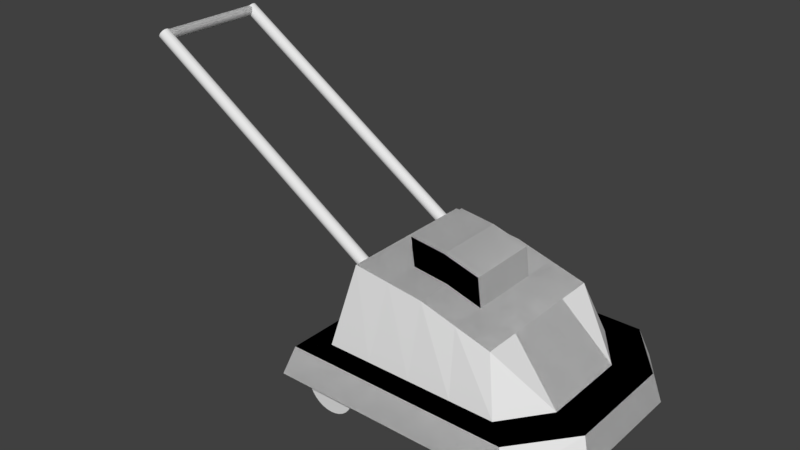 # Source: lawnmower.blend  (saved by Blender 2.79.0; exported with 4.5.12 LTS)
import bpy
from mathutils import Matrix  # noqa: F401  (used for matrix-valued properties, if any)

bpy.ops.wm.read_factory_settings(use_empty=True)
scene = bpy.context.scene
scene.name = 'Scene'

# ---- collections
col_collection_1 = bpy.data.collections.new('Collection 1'); scene.collection.children.link(col_collection_1)

# ---- world
world_world = bpy.data.worlds.new('World'); scene.world = world_world
world_world.color = (0.05088, 0.05088, 0.05088)
world_world.use_sun_shadow = False
world_world.sun_shadow_jitter_overblur = 0.0
world_world.cycles.sampling_method = 'MANUAL'

# ---- meshes
me_cylinder_001 = bpy.data.meshes.new('Cylinder.001')
me_cylinder_001.from_pydata([(0.6687, 0.8405, 0.4353), (0.6687, 0.6666, 0.4353), (0.7108, 0.8405, 0.4311), (0.7108, 0.6666, 0.4311), (0.7512, 0.8405, 0.4188), (0.7512, 0.6666, 0.4188), (0.7885, 0.8405, 0.3989), (0.7885, 0.6666, 0.3989), (0.8211, 0.8405, 0.3721), (0.8211, 0.6666, 0.3721), (0.8479, 0.8405, 0.3395), (0.8479, 0.6666, 0.3395), (0.8679, 0.8405, 0.3022), (0.8679, 0.6666, 0.3022), (0.8801, 0.8405, 0.2618), (0.8801, 0.6666, 0.2618), (0.8843, 0.8405, 0.2197), (0.8843, 0.6666, 0.2197), (0.8801, 0.8405, 0.1776), (0.8801, 0.6666, 0.1776), (0.8679, 0.8405, 0.1372), (0.8679, 0.6666, 0.1372), (0.8479, 0.8405, 0.09994), (0.8479, 0.6666, 0.09994), (0.8211, 0.8405, 0.06728), (0.8211, 0.6666, 0.06728), (0.7885, 0.8405, 0.04047), (0.7885, 0.6666, 0.04047), (0.7512, 0.8405, 0.02055), (0.7512, 0.6666, 0.02055), (0.7108, 0.8405, 0.008287), (0.7108, 0.6666, 0.008287), (0.6687, 0.8405, 0.004146), (0.6687, 0.6666, 0.004145), (0.6267, 0.8405, 0.008287), (0.6267, 0.6666, 0.008287), (0.5862, 0.8405, 0.02055), (0.5862, 0.6666, 0.02055), (0.5489, 0.8405, 0.04047), (0.5489, 0.6666, 0.04047), (0.5163, 0.8405, 0.06728), (0.5163, 0.6666, 0.06728), (0.4895, 0.8405, 0.09994), (0.4895, 0.6666, 0.09994), (0.4696, 0.8405, 0.1372), (0.4696, 0.6666, 0.1372), (0.4573, 0.8405, 0.1776), (0.4573, 0.6666, 0.1776), (0.4531, 0.8405, 0.2197), (0.4531, 0.6666, 0.2197), (0.4573, 0.8405, 0.2618), (0.4573, 0.6666, 0.2618), (0.4696, 0.8405, 0.3022), (0.4696, 0.6666, 0.3022), (0.4895, 0.8405, 0.3395), (0.4895, 0.6666, 0.3395), (0.5163, 0.8405, 0.3721), (0.5163, 0.6666, 0.3721), (0.5489, 0.8405, 0.3989), (0.5489, 0.6666, 0.3989), (0.5862, 0.8405, 0.4188), (0.5862, 0.6666, 0.4188), (0.6267, 0.8405, 0.4311), (0.6267, 0.6666, 0.4311)], [], [(0, 1, 3, 2), (2, 3, 5, 4), (4, 5, 7, 6), (6, 7, 9, 8), (8, 9, 11, 10), (10, 11, 13, 12), (12, 13, 15, 14), (14, 15, 17, 16), (16, 17, 19, 18), (18, 19, 21, 20), (20, 21, 23, 22), (22, 23, 25, 24), (24, 25, 27, 26), (26, 27, 29, 28), (28, 29, 31, 30), (30, 31, 33, 32), (32, 33, 35, 34), (34, 35, 37, 36), (36, 37, 39, 38), (38, 39, 41, 40), (40, 41, 43, 42), (42, 43, 45, 44), (44, 45, 47, 46), (46, 47, 49, 48), (48, 49, 51, 50), (50, 51, 53, 52), (52, 53, 55, 54), (54, 55, 57, 56), (56, 57, 59, 58), (58, 59, 61, 60), (3, 1, 63, 61, 59, 57, 55, 53, 51, 49, 47, 45, 43, 41, 39, 37, 35, 33, 31, 29, 27, 25, 23, 21, 19, 17, 15, 13, 11, 9, 7, 5), (60, 61, 63, 62), (62, 63, 1, 0), (0, 2, 4, 6, 8, 10, 12, 14, 16, 18, 20, 22, 24, 26, 28, 30, 32, 34, 36, 38, 40, 42, 44, 46, 48, 50, 52, 54, 56, 58, 60, 62)])
me_cylinder_001.use_remesh_preserve_volume = False
me_cylinder_001.use_remesh_preserve_attributes = False
me_cylinder_001.use_mirror_vertex_groups = False
me_cylinder_001.update()
me_plane = bpy.data.meshes.new('Plane')
me_plane.from_pydata([(-1.0, -1.0, 0.0), (1.0, -1.0, 0.0), (-1.0, 1.0, 0.0), (1.0, 1.0, 0.0), (-0.5, -1.0, 0.0), (0.0, -1.0, 0.0), (0.5, -1.0, 0.0), (0.5, 1.0, 0.0), (0.0, 1.0, 0.0), (-0.5, 1.0, 0.0), (-1.0, 0.5, 0.0), (-1.0, 0.0, 0.0), (-1.0, -0.5, 0.0), (1.367, -0.5, 0.0), (1.367, 0.0, 0.0), (1.367, 0.5, 0.0), (-0.7374, -0.7374, 0.0), (-0.7374, 0.0, 0.0), (-0.7374, 0.7374, 0.0), (0.0, -0.7374, 0.0), (0.0, 0.0, 0.0), (0.0, 0.7374, 0.0), (0.7374, -0.7374, 0.0), (0.7374, 0.0, 0.0), (0.7374, 0.7374, 0.0), (-0.9292, -0.9292, 0.2363), (0.9292, -0.9292, 0.2363), (-0.9292, 0.9292, 0.2363), (0.9292, 0.9292, 0.2363), (-0.4646, -0.9292, 0.2363), (0.0, -0.9292, 0.2363), (0.4646, -0.9292, 0.2363), (0.4646, 0.9292, 0.2363), (0.0, 0.9292, 0.2363), (-0.4646, 0.9292, 0.2363), (-0.9292, 0.4646, 0.2363), (-0.9292, 0.0, 0.2363), (-0.9292, -0.4646, 0.2363), (1.296, -0.4646, 0.2363), (1.296, 0.0, 0.2363), (1.296, 0.4646, 0.2363), (-0.7374, -0.7374, 0.2363), (-0.7374, 0.0, 0.2363), (-0.7374, 0.7374, 0.2363), (0.0, -0.7374, 0.2363), (0.0, 0.7374, 0.2363), (0.7374, -0.7374, 0.2363), (1.012, 0.0, 0.2363), (0.7374, 0.7374, 0.2363), (-0.6001, -0.6001, 0.9112), (-0.6001, 0.0, 0.9112), (-0.6001, 0.6001, 0.9112), (2.467e-09, -0.6001, 0.8382), (2.467e-09, 0.6001, 0.8382), (0.6001, -0.6001, 0.6703), (0.6001, 0.0, 0.6703), (0.6001, 0.6001, 0.6703), (0.25, -1.0, 0.0), (0.25, 1.0, 0.0), (0.3687, -0.7374, 0.0), (0.3687, 0.0, 0.0), (0.3687, 0.7374, 0.0), (0.2323, -0.9292, 0.2363), (0.2323, 0.9292, 0.2363), (0.3687, -0.7374, 0.2363), (0.3687, 0.7374, 0.2363), (0.3, -0.6001, 0.7542), (0.3, 0.0, 0.7542), (0.3, 0.6001, 0.7542), (-0.25, -1.0, 0.0), (-0.25, 1.0, 0.0), (-0.3687, -0.7374, 0.0), (-0.3687, 0.0, 0.0), (-0.3687, 0.7374, 0.0), (-0.2323, -0.9292, 0.2363), (-0.2323, 0.9292, 0.2363), (-0.3687, -0.7374, 0.2363), (-0.3687, 0.7374, 0.2363), (-0.3, -0.6001, 0.8747), (-0.3, 0.0, 0.8747), (-0.3, 0.6001, 0.8747), (-1.0, 0.25, 0.0), (1.367, 0.25, 0.0), (-0.7374, 0.3687, 0.0), (0.0, 0.3687, 0.0), (0.7374, 0.3687, 0.0), (-0.9292, 0.2323, 0.2363), (1.296, 0.2323, 0.2363), (-0.7374, 0.3687, 0.2363), (1.012, 0.3687, 0.2363), (-0.6001, 0.3, 0.9112), (2.467e-09, 0.3, 0.8382), (0.6001, 0.3, 0.6703), (0.3, 0.3, 0.7542), (0.3687, 0.3687, 0.0), (-0.3, 0.3, 0.8747), (-0.3687, 0.3687, 0.0), (-1.0, -0.25, 0.0), (1.367, -0.25, 0.0), (-0.7374, -0.3687, 0.0), (0.0, -0.3687, 0.0), (0.7374, -0.3687, 0.0), (-0.9292, -0.2323, 0.2363), (1.296, -0.2323, 0.2363), (-0.7374, -0.3687, 0.2363), (1.012, -0.3687, 0.2363), (-0.6001, -0.3, 0.9112), (2.467e-09, -0.3, 0.8382), (0.6001, -0.3, 0.6703), (0.3, -0.3, 0.7542), (0.3687, -0.3687, 0.0), (-0.3, -0.3, 0.8747), (-0.3687, -0.3687, 0.0), (-0.03058, 0.0, 1.074), (0.2695, 0.0, 0.9898), (-0.3306, 0.0, 1.11), (-0.03058, 0.3, 1.074), (0.2695, 0.3, 0.9898), (-0.3306, 0.3, 1.11), (-0.03058, -0.3, 1.074), (0.2695, -0.3, 0.9898), (-0.3306, -0.3, 1.11), (-0.6131, 0.5155, 0.8431), (-2.712, 0.5155, 2.185), (-0.6078, 0.5146, 0.8513), (-2.707, 0.5146, 2.193), (-0.6028, 0.5117, 0.8592), (-2.702, 0.5117, 2.201), (-0.5981, 0.5071, 0.8665), (-2.697, 0.5071, 2.208), (-0.594, 0.5009, 0.8729), (-2.693, 0.5009, 2.215), (-0.5907, 0.4933, 0.8781), (-2.69, 0.4933, 2.22), (-0.5882, 0.4847, 0.882), (-2.687, 0.4847, 2.224), (-0.5867, 0.4753, 0.8844), (-2.686, 0.4753, 2.226), (-0.5862, 0.4656, 0.8852), (-2.685, 0.4656, 2.227), (-0.5867, 0.4558, 0.8844), (-2.686, 0.4558, 2.226), (-0.5882, 0.4465, 0.882), (-2.687, 0.4465, 2.224), (-0.5907, 0.4378, 0.8781), (-2.69, 0.4378, 2.22), (-0.594, 0.4303, 0.8729), (-2.693, 0.4303, 2.215), (-0.5981, 0.424, 0.8665), (-2.697, 0.424, 2.208), (-0.6028, 0.4194, 0.8592), (-2.702, 0.4194, 2.201), (-0.6078, 0.4166, 0.8513), (-2.707, 0.4166, 2.193), (-0.6131, 0.4156, 0.8431), (-2.712, 0.4156, 2.185), (-0.6183, 0.4166, 0.8349), (-2.717, 0.4166, 2.177), (-0.6234, 0.4194, 0.827), (-2.723, 0.4194, 2.169), (-0.628, 0.424, 0.8197), (-2.727, 0.424, 2.162), (-0.6321, 0.4303, 0.8133), (-2.731, 0.4303, 2.155), (-0.6354, 0.4378, 0.8081), (-2.735, 0.4378, 2.15), (-0.6379, 0.4465, 0.8042), (-2.737, 0.4465, 2.146), (-0.6394, 0.4558, 0.8018), (-2.739, 0.4558, 2.144), (-0.64, 0.4656, 0.801), (-2.739, 0.4656, 2.143), (-0.6394, 0.4753, 0.8018), (-2.739, 0.4753, 2.144), (-0.6379, 0.4847, 0.8042), (-2.737, 0.4847, 2.146), (-0.6354, 0.4933, 0.8081), (-2.735, 0.4933, 2.15), (-0.6321, 0.5009, 0.8133), (-2.731, 0.5009, 2.155), (-0.628, 0.5071, 0.8197), (-2.727, 0.5071, 2.162), (-0.6234, 0.5117, 0.827), (-2.723, 0.5117, 2.169), (-0.6183, 0.5146, 0.8349), (-2.717, 0.5146, 2.177), (-2.695, 0.4831, 2.129), (-2.695, -0.4831, 2.129), (-2.703, 0.4831, 2.129), (-2.703, -0.4831, 2.129), (-2.711, 0.4831, 2.132), (-2.711, -0.4831, 2.132), (-2.719, 0.4831, 2.136), (-2.719, -0.4831, 2.136), (-2.725, 0.4831, 2.141), (-2.725, -0.4831, 2.141), (-2.73, 0.4831, 2.147), (-2.73, -0.4831, 2.147), (-2.734, 0.4831, 2.155), (-2.734, -0.4831, 2.155), (-2.737, 0.4831, 2.163), (-2.737, -0.4831, 2.163), (-2.737, 0.4831, 2.171), (-2.737, -0.4831, 2.171), (-2.737, 0.4831, 2.179), (-2.737, -0.4831, 2.179), (-2.734, 0.4831, 2.187), (-2.734, -0.4831, 2.187), (-2.73, 0.4831, 2.195), (-2.73, -0.4831, 2.195), (-2.725, 0.4831, 2.201), (-2.725, -0.4831, 2.201), (-2.719, 0.4831, 2.206), (-2.719, -0.4831, 2.206), (-2.711, 0.4831, 2.21), (-2.711, -0.4831, 2.21), (-2.703, 0.4831, 2.213), (-2.703, -0.4831, 2.213), (-2.695, 0.4831, 2.214), (-2.695, -0.4831, 2.214), (-2.687, 0.4831, 2.213), (-2.687, -0.4831, 2.213), (-2.679, 0.4831, 2.21), (-2.679, -0.4831, 2.21), (-2.671, 0.4831, 2.206), (-2.671, -0.4831, 2.206), (-2.665, 0.4831, 2.201), (-2.665, -0.4831, 2.201), (-2.66, 0.4831, 2.195), (-2.66, -0.4831, 2.195), (-2.656, 0.4831, 2.187), (-2.656, -0.4831, 2.187), (-2.653, 0.4831, 2.179), (-2.653, -0.4831, 2.179), (-2.652, 0.4831, 2.171), (-2.652, -0.4831, 2.171), (-2.653, 0.4831, 2.163), (-2.653, -0.4831, 2.163), (-2.656, 0.4831, 2.155), (-2.656, -0.4831, 2.155), (-2.66, 0.4831, 2.147), (-2.66, -0.4831, 2.147), (-2.665, 0.4831, 2.141), (-2.665, -0.4831, 2.141), (-2.671, 0.4831, 2.136), (-2.671, -0.4831, 2.136), (-2.679, 0.4831, 2.132), (-2.679, -0.4831, 2.132), (-2.687, 0.4831, 2.129), (-2.687, -0.4831, 2.129)], [], [(24, 7, 3, 15), (10, 2, 9, 18), (73, 70, 8, 21), (61, 58, 7, 24), (57, 59, 22, 6), (110, 60, 23, 101), (94, 61, 24, 85), (69, 71, 19, 5), (112, 72, 20, 100), (96, 73, 21, 84), (0, 12, 16, 4), (97, 11, 17, 99), (81, 10, 18, 83), (6, 22, 13, 1), (101, 23, 14, 98), (85, 24, 15, 82), (48, 40, 28, 32), (35, 43, 34, 27), (77, 45, 33, 75), (65, 48, 32, 63), (62, 31, 46, 64), (89, 48, 56, 92), (104, 41, 49, 106), (74, 30, 44, 76), (76, 44, 52, 78), (77, 43, 51, 80), (25, 29, 41, 37), (102, 104, 42, 36), (86, 88, 43, 35), (31, 26, 38, 46), (105, 103, 39, 47), (89, 87, 40, 48), (57, 6, 31, 62), (81, 11, 36, 86), (3, 7, 32, 28), (12, 0, 25, 37), (97, 12, 37, 102), (58, 8, 33, 63), (6, 1, 26, 31), (1, 13, 38, 26), (70, 9, 34, 75), (15, 3, 28, 40), (98, 14, 39, 103), (9, 2, 27, 34), (82, 15, 40, 87), (0, 4, 29, 25), (69, 5, 30, 74), (2, 10, 35, 27), (109, 108, 55, 67), (93, 92, 56, 68), (107, 109, 120, 119), (95, 91, 53, 80), (88, 42, 50, 90), (65, 45, 53, 68), (64, 46, 54, 66), (105, 47, 55, 108), (44, 64, 66, 52), (48, 65, 68, 56), (91, 93, 68, 53), (111, 107, 119, 121), (7, 58, 63, 32), (5, 57, 62, 30), (30, 62, 64, 44), (45, 65, 63, 33), (84, 21, 61, 94), (100, 20, 60, 110), (5, 19, 59, 57), (21, 8, 58, 61), (90, 95, 80, 51), (106, 111, 79, 50), (4, 69, 74, 29), (8, 70, 75, 33), (45, 77, 80, 53), (41, 76, 78, 49), (29, 74, 76, 41), (43, 77, 75, 34), (83, 18, 73, 96), (99, 17, 72, 112), (4, 16, 71, 69), (18, 9, 70, 73), (17, 83, 96, 72), (50, 79, 95, 90), (20, 84, 94, 60), (79, 111, 121, 115), (43, 88, 90, 51), (109, 67, 114, 120), (67, 55, 92, 93), (14, 82, 87, 39), (10, 81, 86, 35), (47, 39, 87, 89), (36, 42, 88, 86), (47, 89, 92, 55), (23, 85, 82, 14), (11, 81, 83, 17), (72, 96, 84, 20), (60, 94, 85, 23), (16, 99, 112, 71), (49, 78, 111, 106), (19, 100, 110, 59), (52, 66, 109, 107), (46, 105, 108, 54), (78, 52, 107, 111), (66, 54, 108, 109), (13, 98, 103, 38), (11, 97, 102, 36), (46, 38, 103, 105), (37, 41, 104, 102), (42, 104, 106, 50), (22, 101, 98, 13), (12, 97, 99, 16), (71, 112, 100, 19), (59, 110, 101, 22), (121, 119, 113, 115), (119, 120, 114, 113), (113, 114, 117, 116), (115, 113, 116, 118), (95, 79, 115, 118), (67, 93, 117, 114), (91, 95, 118, 116), (93, 91, 116, 117), (122, 123, 125, 124), (124, 125, 127, 126), (126, 127, 129, 128), (128, 129, 131, 130), (130, 131, 133, 132), (132, 133, 135, 134), (134, 135, 137, 136), (136, 137, 139, 138), (138, 139, 141, 140), (140, 141, 143, 142), (142, 143, 145, 144), (144, 145, 147, 146), (146, 147, 149, 148), (148, 149, 151, 150), (150, 151, 153, 152), (152, 153, 155, 154), (154, 155, 157, 156), (156, 157, 159, 158), (158, 159, 161, 160), (160, 161, 163, 162), (162, 163, 165, 164), (164, 165, 167, 166), (166, 167, 169, 168), (168, 169, 171, 170), (170, 171, 173, 172), (172, 173, 175, 174), (174, 175, 177, 176), (176, 177, 179, 178), (178, 179, 181, 180), (180, 181, 183, 182), (125, 123, 185, 183, 181, 179, 177, 175, 173, 171, 169, 167, 165, 163, 161, 159, 157, 155, 153, 151, 149, 147, 145, 143, 141, 139, 137, 135, 133, 131, 129, 127), (182, 183, 185, 184), (184, 185, 123, 122), (122, 124, 126, 128, 130, 132, 134, 136, 138, 140, 142, 144, 146, 148, 150, 152, 154, 156, 158, 160, 162, 164, 166, 168, 170, 172, 174, 176, 178, 180, 182, 184), (186, 187, 189, 188), (188, 189, 191, 190), (190, 191, 193, 192), (192, 193, 195, 194), (194, 195, 197, 196), (196, 197, 199, 198), (198, 199, 201, 200), (200, 201, 203, 202), (202, 203, 205, 204), (204, 205, 207, 206), (206, 207, 209, 208), (208, 209, 211, 210), (210, 211, 213, 212), (212, 213, 215, 214), (214, 215, 217, 216), (216, 217, 219, 218), (218, 219, 221, 220), (220, 221, 223, 222), (222, 223, 225, 224), (224, 225, 227, 226), (226, 227, 229, 228), (228, 229, 231, 230), (230, 231, 233, 232), (232, 233, 235, 234), (234, 235, 237, 236), (236, 237, 239, 238), (238, 239, 241, 240), (240, 241, 243, 242), (242, 243, 245, 244), (244, 245, 247, 246), (189, 187, 249, 247, 245, 243, 241, 239, 237, 235, 233, 231, 229, 227, 225, 223, 221, 219, 217, 215, 213, 211, 209, 207, 205, 203, 201, 199, 197, 195, 193, 191), (246, 247, 249, 248), (248, 249, 187, 186), (186, 188, 190, 192, 194, 196, 198, 200, 202, 204, 206, 208, 210, 212, 214, 216, 218, 220, 222, 224, 226, 228, 230, 232, 234, 236, 238, 240, 242, 244, 246, 248)])
me_plane.use_remesh_preserve_volume = False
me_plane.use_remesh_preserve_attributes = False
me_plane.use_mirror_vertex_groups = False
me_plane.update()

# ---- objects
ob_cylinder = bpy.data.objects.new('Cylinder', me_cylinder_001)
ob_plane = bpy.data.objects.new('Plane', me_plane)

# ---- transforms, parenting, visibility, modifiers, constraints
ob_cylinder.location = (0.0, 0.0, 0.0)
ob_cylinder.lineart.crease_threshold = 0.0
_m = ob_cylinder.modifiers.new('Mirror', 'MIRROR')
_m.use_axis = (True, True, False)
ob_plane.location = (0.0, 0.0, 0.2921)
ob_plane.lineart.crease_threshold = 0.0
_m = ob_plane.modifiers.new('Mirror', 'MIRROR')
_m.use_axis = (False, True, False)

# ---- collection membership
col_collection_1.objects.link(ob_cylinder)
col_collection_1.objects.link(ob_plane)

# ---- scene / render settings (as saved in the file)
scene.frame_start = 1; scene.frame_end = 250; scene.frame_set(1)
scene.render.engine = 'BLENDER_EEVEE_NEXT'
scene.render.resolution_percentage = 50
scene.render.dither_intensity = 0.0
scene.cycles.use_denoising = False
scene.cycles.samples = 128
scene.cycles.sampling_pattern = 'TABULATED_SOBOL'
scene.cycles.use_adaptive_sampling = False
scene.cycles.use_light_tree = False
scene.cycles.blur_glossy = 0.0
scene.cycles.sample_clamp_indirect = 0.0
scene.view_settings.view_transform = 'Standard'
bpy.context.view_layer.update()

# ---- added for rendering (the .blend has no active camera and no usable light): camera, sun
cam_auto = bpy.data.cameras.new('AutoCamera')
cam_auto.lens = 50.0
cam_auto.sensor_width = 36.0
cam_auto.clip_end = 1000.0
ob_auto_camera = bpy.data.objects.new('AutoCamera', cam_auto)
scene.collection.objects.link(ob_auto_camera)
ob_auto_camera.location = (4.13802, -5.78894, 5.12098)
ob_auto_camera.rotation_euler = (1.09748, -7.21219e-08, 0.694738)
scene.camera = ob_auto_camera
light_auto_sun = bpy.data.lights.new('AutoSun', 'SUN')
light_auto_sun.energy = 3.0
light_auto_sun.angle = 0.0523599
ob_auto_sun = bpy.data.objects.new('AutoSun', light_auto_sun)
scene.collection.objects.link(ob_auto_sun)
ob_auto_sun.rotation_euler = (0.872665, 0.174533, 0.523599)
bpy.context.view_layer.update()
